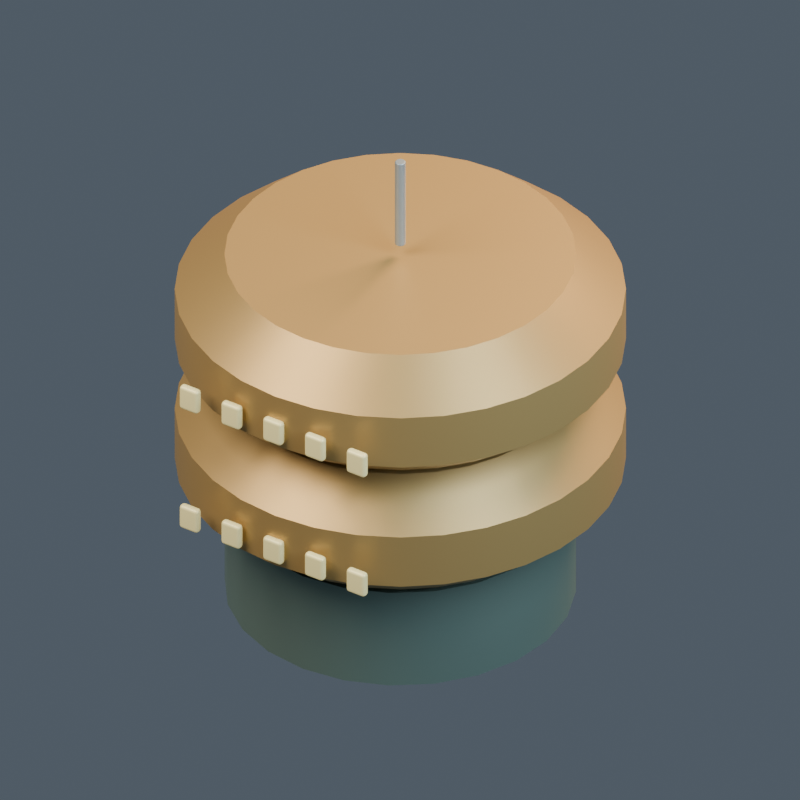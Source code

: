 # Source: model.blend  (saved by Blender 4.5.92; exported with 4.5.12 LTS)
import bpy
from mathutils import Matrix  # noqa: F401  (used for matrix-valued properties, if any)

bpy.ops.wm.read_factory_settings(use_empty=True)
scene = bpy.context.scene
scene.name = '000 | Living Quarters'

# ---- collections
col_pb00___living_quarters = bpy.data.collections.new('PB00 | Living Quarters'); scene.collection.children.link(col_pb00___living_quarters)

# ---- materials (node trees are filled in below, after node groups)
mat_terran___body = bpy.data.materials.new('terran | body')
mat_terran___body.diffuse_color = (0.17, 0.24, 0.2, 1.0)
mat_terran___cap = bpy.data.materials.new('terran | cap')
mat_terran___cap.diffuse_color = (0.46, 0.29, 0.1, 1.0)
mat_terran___light = bpy.data.materials.new('terran | light')
mat_terran___light.diffuse_color = (0.82, 0.7, 0.31, 1.0)
mat_terran___trim = bpy.data.materials.new('terran | trim')
mat_terran___trim.diffuse_color = (0.3, 0.35, 0.37, 1.0)

# ---- material node trees
mat_terran___body.use_nodes = True; mat_terran___body.node_tree.nodes.clear()
_N = mat_terran___body.node_tree.nodes; _L = mat_terran___body.node_tree.links
n0 = _N.new('ShaderNodeBsdfPrincipled'); n0.name = 'Principled BSDF'; n0.location = (-200, 100)
n0.inputs[0].default_value = (0.17, 0.24, 0.2, 1.0)
n0.inputs[1].default_value = 0.45
n0.inputs[2].default_value = 0.43
n0.inputs[27].default_value = (0.17, 0.24, 0.2, 1.0)
n1 = _N.new('ShaderNodeOutputMaterial'); n1.name = 'Material Output'; n1.location = (200, 100)
_L.new(n0.outputs[0], n1.inputs[0])
n1.is_active_output = True
mat_terran___cap.use_nodes = True; mat_terran___cap.node_tree.nodes.clear()
_N = mat_terran___cap.node_tree.nodes; _L = mat_terran___cap.node_tree.links
n0 = _N.new('ShaderNodeBsdfPrincipled'); n0.name = 'Principled BSDF'; n0.location = (-200, 100)
n0.inputs[0].default_value = (0.46, 0.29, 0.1, 1.0)
n0.inputs[1].default_value = 0.45
n0.inputs[2].default_value = 0.43
n0.inputs[27].default_value = (0.46, 0.29, 0.1, 1.0)
n1 = _N.new('ShaderNodeOutputMaterial'); n1.name = 'Material Output'; n1.location = (200, 100)
_L.new(n0.outputs[0], n1.inputs[0])
n1.is_active_output = True
mat_terran___light.use_nodes = True; mat_terran___light.node_tree.nodes.clear()
_N = mat_terran___light.node_tree.nodes; _L = mat_terran___light.node_tree.links
n0 = _N.new('ShaderNodeBsdfPrincipled'); n0.name = 'Principled BSDF'; n0.location = (-200, 100)
n0.inputs[0].default_value = (0.82, 0.7, 0.31, 1.0)
n0.inputs[1].default_value = 0.1
n0.inputs[2].default_value = 0.43
n0.inputs[27].default_value = (0.82, 0.7, 0.31, 1.0)
n0.inputs[28].default_value = 0.25
n1 = _N.new('ShaderNodeOutputMaterial'); n1.name = 'Material Output'; n1.location = (200, 100)
_L.new(n0.outputs[0], n1.inputs[0])
n1.is_active_output = True
mat_terran___trim.use_nodes = True; mat_terran___trim.node_tree.nodes.clear()
_N = mat_terran___trim.node_tree.nodes; _L = mat_terran___trim.node_tree.links
n0 = _N.new('ShaderNodeBsdfPrincipled'); n0.name = 'Principled BSDF'; n0.location = (-200, 100)
n0.inputs[0].default_value = (0.3, 0.35, 0.37, 1.0)
n0.inputs[1].default_value = 0.45
n0.inputs[2].default_value = 0.43
n0.inputs[27].default_value = (0.3, 0.35, 0.37, 1.0)
n1 = _N.new('ShaderNodeOutputMaterial'); n1.name = 'Material Output'; n1.location = (200, 100)
_L.new(n0.outputs[0], n1.inputs[0])
n1.is_active_output = True

# ---- world
world_openfa_ambient = bpy.data.worlds.new('OpenFA ambient'); scene.world = world_openfa_ambient
world_openfa_ambient.use_nodes = True; world_openfa_ambient.node_tree.nodes.clear()
_N = world_openfa_ambient.node_tree.nodes; _L = world_openfa_ambient.node_tree.links
n0 = _N.new('ShaderNodeBackground'); n0.name = 'Background'; n0.location = (-200, 100)
n0.inputs[0].default_value = (0.19, 0.24, 0.3, 1.0)
n0.inputs[1].default_value = 0.45
n1 = _N.new('ShaderNodeOutputWorld'); n1.name = 'World Output'; n1.location = (200, 100)
_L.new(n0.outputs[0], n1.inputs[0])
n1.is_active_output = True

# ---- cameras
cam_camera = bpy.data.cameras.new('Camera')
cam_camera.type = 'ORTHO'
cam_camera.clip_end = 100.0
cam_camera.ortho_scale = 3.19

# ---- lights
light_area = bpy.data.lights.new('Area', 'AREA')
light_area.color = (1.0, 0.91, 0.78)
light_area.energy = 1100.0
light_area.size = 5.0
light_area.size_y = 1.0
light_area_001 = bpy.data.lights.new('Area.001', 'AREA')
light_area_001.color = (0.65, 0.83, 1.0)
light_area_001.energy = 650.0
light_area_001.size = 4.0
light_area_001.size_y = 1.0
light_area_002 = bpy.data.lights.new('Area.002', 'AREA')
light_area_002.color = (1.0, 0.66, 0.35)
light_area_002.energy = 900.0
light_area_002.size = 3.0
light_area_002.size_y = 1.0

# ---- meshes
me_foundation_drum_mesh = bpy.data.meshes.new('Foundation drum mesh')
me_foundation_drum_mesh.from_pydata([(0.702, 0.0, 0.0), (0.6781, 0.1817, 0.0), (0.6079, 0.351, 0.0), (0.4964, 0.4964, 0.0), (0.351, 0.6079, 0.0), (0.1817, 0.6781, 0.0), (4.299e-17, 0.702, 0.0), (-0.1817, 0.6781, 0.0), (-0.351, 0.6079, 0.0), (-0.4964, 0.4964, 0.0), (-0.6079, 0.351, 0.0), (-0.6781, 0.1817, 0.0), (-0.702, 8.597e-17, 0.0), (-0.6781, -0.1817, 0.0), (-0.6079, -0.351, 0.0), (-0.4964, -0.4964, 0.0), (-0.351, -0.6079, 0.0), (-0.1817, -0.6781, 0.0), (-1.29e-16, -0.702, 0.0), (0.1817, -0.6781, 0.0), (0.351, -0.6079, 0.0), (0.4964, -0.4964, 0.0), (0.6079, -0.351, 0.0), (0.6781, -0.1817, 0.0), (0.702, 0.0, 0.45), (0.6781, 0.1817, 0.45), (0.6079, 0.351, 0.45), (0.4964, 0.4964, 0.45), (0.351, 0.6079, 0.45), (0.1817, 0.6781, 0.45), (4.299e-17, 0.702, 0.45), (-0.1817, 0.6781, 0.45), (-0.351, 0.6079, 0.45), (-0.4964, 0.4964, 0.45), (-0.6079, 0.351, 0.45), (-0.6781, 0.1817, 0.45), (-0.702, 8.597e-17, 0.45), (-0.6781, -0.1817, 0.45), (-0.6079, -0.351, 0.45), (-0.4964, -0.4964, 0.45), (-0.351, -0.6079, 0.45), (-0.1817, -0.6781, 0.45), (-1.29e-16, -0.702, 0.45), (0.1817, -0.6781, 0.45), (0.351, -0.6079, 0.45), (0.4964, -0.4964, 0.45), (0.6079, -0.351, 0.45), (0.6781, -0.1817, 0.45)], [], [(23, 22, 21, 20, 19, 18, 17, 16, 15, 14, 13, 12, 11, 10, 9, 8, 7, 6, 5, 4, 3, 2, 1, 0), (0, 1, 25, 24), (1, 2, 26, 25), (2, 3, 27, 26), (3, 4, 28, 27), (4, 5, 29, 28), (5, 6, 30, 29), (6, 7, 31, 30), (7, 8, 32, 31), (8, 9, 33, 32), (9, 10, 34, 33), (10, 11, 35, 34), (11, 12, 36, 35), (12, 13, 37, 36), (13, 14, 38, 37), (14, 15, 39, 38), (15, 16, 40, 39), (16, 17, 41, 40), (17, 18, 42, 41), (18, 19, 43, 42), (19, 20, 44, 43), (20, 21, 45, 44), (21, 22, 46, 45), (22, 23, 47, 46), (23, 0, 24, 47), (24, 25, 26, 27, 28, 29, 30, 31, 32, 33, 34, 35, 36, 37, 38, 39, 40, 41, 42, 43, 44, 45, 46, 47)])
me_foundation_drum_mesh.polygons.foreach_set('use_smooth', [0, 1, 1, 1, 1, 1, 1, 1, 1, 1, 1, 1, 1, 1, 1, 1, 1, 1, 1, 1, 1, 1, 1, 1, 1, 0])
me_foundation_drum_mesh.materials.append(mat_terran___body)
me_foundation_drum_mesh.update()
me_stacked_residential_saucer_mesh = bpy.data.meshes.new('Stacked residential saucer mesh')
me_stacked_residential_saucer_mesh.from_pydata([(0.747, 0.0, 0.5), (0.7326, 0.1457, 0.5), (0.6901, 0.2859, 0.5), (0.6211, 0.415, 0.5), (0.5282, 0.5282, 0.5), (0.415, 0.6211, 0.5), (0.2859, 0.6901, 0.5), (0.1457, 0.7326, 0.5), (4.574e-17, 0.747, 0.5), (-0.1457, 0.7326, 0.5), (-0.2859, 0.6901, 0.5), (-0.415, 0.6211, 0.5), (-0.5282, 0.5282, 0.5), (-0.6211, 0.415, 0.5), (-0.6901, 0.2859, 0.5), (-0.7326, 0.1457, 0.5), (-0.747, 9.148e-17, 0.5), (-0.7326, -0.1457, 0.5), (-0.6901, -0.2859, 0.5), (-0.6211, -0.415, 0.5), (-0.5282, -0.5282, 0.5), (-0.415, -0.6211, 0.5), (-0.2859, -0.6901, 0.5), (-0.1457, -0.7326, 0.5), (-1.372e-16, -0.747, 0.5), (0.1457, -0.7326, 0.5), (0.2859, -0.6901, 0.5), (0.415, -0.6211, 0.5), (0.5282, -0.5282, 0.5), (0.6211, -0.415, 0.5), (0.6901, -0.2859, 0.5), (0.7326, -0.1457, 0.5), (0.9, 0.0, 0.62), (0.8827, 0.1756, 0.62), (0.8315, 0.3444, 0.62), (0.7483, 0.5, 0.62), (0.6364, 0.6364, 0.62), (0.5, 0.7483, 0.62), (0.3444, 0.8315, 0.62), (0.1756, 0.8827, 0.62), (5.511e-17, 0.9, 0.62), (-0.1756, 0.8827, 0.62), (-0.3444, 0.8315, 0.62), (-0.5, 0.7483, 0.62), (-0.6364, 0.6364, 0.62), (-0.7483, 0.5, 0.62), (-0.8315, 0.3444, 0.62), (-0.8827, 0.1756, 0.62), (-0.9, 1.102e-16, 0.62), (-0.8827, -0.1756, 0.62), (-0.8315, -0.3444, 0.62), (-0.7483, -0.5, 0.62), (-0.6364, -0.6364, 0.62), (-0.5, -0.7483, 0.62), (-0.3444, -0.8315, 0.62), (-0.1756, -0.8827, 0.62), (-1.653e-16, -0.9, 0.62), (0.1756, -0.8827, 0.62), (0.3444, -0.8315, 0.62), (0.5, -0.7483, 0.62), (0.6364, -0.6364, 0.62), (0.7483, -0.5, 0.62), (0.8315, -0.3444, 0.62), (0.8827, -0.1756, 0.62), (0.9, 0.0, 0.86), (0.8827, 0.1756, 0.86), (0.8315, 0.3444, 0.86), (0.7483, 0.5, 0.86), (0.6364, 0.6364, 0.86), (0.5, 0.7483, 0.86), (0.3444, 0.8315, 0.86), (0.1756, 0.8827, 0.86), (5.511e-17, 0.9, 0.86), (-0.1756, 0.8827, 0.86), (-0.3444, 0.8315, 0.86), (-0.5, 0.7483, 0.86), (-0.6364, 0.6364, 0.86), (-0.7483, 0.5, 0.86), (-0.8315, 0.3444, 0.86), (-0.8827, 0.1756, 0.86), (-0.9, 1.102e-16, 0.86), (-0.8827, -0.1756, 0.86), (-0.8315, -0.3444, 0.86), (-0.7483, -0.5, 0.86), (-0.6364, -0.6364, 0.86), (-0.5, -0.7483, 0.86), (-0.3444, -0.8315, 0.86), (-0.1756, -0.8827, 0.86), (-1.653e-16, -0.9, 0.86), (0.1756, -0.8827, 0.86), (0.3444, -0.8315, 0.86), (0.5, -0.7483, 0.86), (0.6364, -0.6364, 0.86), (0.7483, -0.5, 0.86), (0.8315, -0.3444, 0.86), (0.8827, -0.1756, 0.86), (0.702, 0.0, 1.03), (0.6885, 0.137, 1.03), (0.6486, 0.2686, 1.03), (0.5837, 0.39, 1.03), (0.4964, 0.4964, 1.03), (0.39, 0.5837, 1.03), (0.2686, 0.6486, 1.03), (0.137, 0.6885, 1.03), (4.299e-17, 0.702, 1.03), (-0.137, 0.6885, 1.03), (-0.2686, 0.6486, 1.03), (-0.39, 0.5837, 1.03), (-0.4964, 0.4964, 1.03), (-0.5837, 0.39, 1.03), (-0.6486, 0.2686, 1.03), (-0.6885, 0.137, 1.03), (-0.702, 8.597e-17, 1.03), (-0.6885, -0.137, 1.03), (-0.6486, -0.2686, 1.03), (-0.5837, -0.39, 1.03), (-0.4964, -0.4964, 1.03), (-0.39, -0.5837, 1.03), (-0.2686, -0.6486, 1.03), (-0.137, -0.6885, 1.03), (-1.29e-16, -0.702, 1.03), (0.137, -0.6885, 1.03), (0.2686, -0.6486, 1.03), (0.39, -0.5837, 1.03), (0.4964, -0.4964, 1.03), (0.5837, -0.39, 1.03), (0.6486, -0.2686, 1.03), (0.6885, -0.137, 1.03)], [], [(31, 30, 29, 28, 27, 26, 25, 24, 23, 22, 21, 20, 19, 18, 17, 16, 15, 14, 13, 12, 11, 10, 9, 8, 7, 6, 5, 4, 3, 2, 1, 0), (0, 1, 33, 32), (1, 2, 34, 33), (2, 3, 35, 34), (3, 4, 36, 35), (4, 5, 37, 36), (5, 6, 38, 37), (6, 7, 39, 38), (7, 8, 40, 39), (8, 9, 41, 40), (9, 10, 42, 41), (10, 11, 43, 42), (11, 12, 44, 43), (12, 13, 45, 44), (13, 14, 46, 45), (14, 15, 47, 46), (15, 16, 48, 47), (16, 17, 49, 48), (17, 18, 50, 49), (18, 19, 51, 50), (19, 20, 52, 51), (20, 21, 53, 52), (21, 22, 54, 53), (22, 23, 55, 54), (23, 24, 56, 55), (24, 25, 57, 56), (25, 26, 58, 57), (26, 27, 59, 58), (27, 28, 60, 59), (28, 29, 61, 60), (29, 30, 62, 61), (30, 31, 63, 62), (31, 0, 32, 63), (32, 33, 65, 64), (33, 34, 66, 65), (34, 35, 67, 66), (35, 36, 68, 67), (36, 37, 69, 68), (37, 38, 70, 69), (38, 39, 71, 70), (39, 40, 72, 71), (40, 41, 73, 72), (41, 42, 74, 73), (42, 43, 75, 74), (43, 44, 76, 75), (44, 45, 77, 76), (45, 46, 78, 77), (46, 47, 79, 78), (47, 48, 80, 79), (48, 49, 81, 80), (49, 50, 82, 81), (50, 51, 83, 82), (51, 52, 84, 83), (52, 53, 85, 84), (53, 54, 86, 85), (54, 55, 87, 86), (55, 56, 88, 87), (56, 57, 89, 88), (57, 58, 90, 89), (58, 59, 91, 90), (59, 60, 92, 91), (60, 61, 93, 92), (61, 62, 94, 93), (62, 63, 95, 94), (63, 32, 64, 95), (64, 65, 97, 96), (65, 66, 98, 97), (66, 67, 99, 98), (67, 68, 100, 99), (68, 69, 101, 100), (69, 70, 102, 101), (70, 71, 103, 102), (71, 72, 104, 103), (72, 73, 105, 104), (73, 74, 106, 105), (74, 75, 107, 106), (75, 76, 108, 107), (76, 77, 109, 108), (77, 78, 110, 109), (78, 79, 111, 110), (79, 80, 112, 111), (80, 81, 113, 112), (81, 82, 114, 113), (82, 83, 115, 114), (83, 84, 116, 115), (84, 85, 117, 116), (85, 86, 118, 117), (86, 87, 119, 118), (87, 88, 120, 119), (88, 89, 121, 120), (89, 90, 122, 121), (90, 91, 123, 122), (91, 92, 124, 123), (92, 93, 125, 124), (93, 94, 126, 125), (94, 95, 127, 126), (95, 64, 96, 127), (96, 97, 98, 99, 100, 101, 102, 103, 104, 105, 106, 107, 108, 109, 110, 111, 112, 113, 114, 115, 116, 117, 118, 119, 120, 121, 122, 123, 124, 125, 126, 127)])
me_stacked_residential_saucer_mesh.polygons.foreach_set('use_smooth', [0, 1, 1, 1, 1, 1, 1, 1, 1, 1, 1, 1, 1, 1, 1, 1, 1, 1, 1, 1, 1, 1, 1, 1, 1, 1, 1, 1, 1, 1, 1, 1, 1, 1, 1, 1, 1, 1, 1, 1, 1, 1, 1, 1, 1, 1, 1, 1, 1, 1, 1, 1, 1, 1, 1, 1, 1, 1, 1, 1, 1, 1, 1, 1, 1, 1, 1, 1, 1, 1, 1, 1, 1, 1, 1, 1, 1, 1, 1, 1, 1, 1, 1, 1, 1, 1, 1, 1, 1, 1, 1, 1, 1, 1, 1, 1, 1, 0])
me_stacked_residential_saucer_mesh.materials.append(mat_terran___cap)
me_stacked_residential_saucer_mesh.update()
me_cube = bpy.data.meshes.new('Cube')
me_cube.from_pydata([(-0.045, -0.0175, -0.055), (-0.045, -0.0175, 0.055), (-0.045, 0.0175, -0.055), (-0.045, 0.0175, 0.055), (0.045, -0.0175, -0.055), (0.045, -0.0175, 0.055), (0.045, 0.0175, -0.055), (0.045, 0.0175, 0.055)], [], [(0, 1, 3, 2), (2, 3, 7, 6), (6, 7, 5, 4), (4, 5, 1, 0), (2, 6, 4, 0), (7, 3, 1, 5)])
_uv = me_cube.uv_layers.new(name='UVMap')
_uv.uv.foreach_set('vector', [0.375, 0.0, 0.625, 0.0, 0.625, 0.25, 0.375, 0.25, 0.375, 0.25, 0.625, 0.25, 0.625, 0.5, 0.375, 0.5, 0.375, 0.5, 0.625, 0.5, 0.625, 0.75, 0.375, 0.75, 0.375, 0.75, 0.625, 0.75, 0.625, 1.0, 0.375, 1.0, 0.125, 0.5, 0.375, 0.5, 0.375, 0.75, 0.125, 0.75, 0.625, 0.5, 0.875, 0.5, 0.875, 0.75, 0.625, 0.75])
me_cube.materials.append(mat_terran___light)
me_cube.update()
me_cube_001 = bpy.data.meshes.new('Cube.001')
me_cube_001.from_pydata([(-0.045, -0.0175, -0.055), (-0.045, -0.0175, 0.055), (-0.045, 0.0175, -0.055), (-0.045, 0.0175, 0.055), (0.045, -0.0175, -0.055), (0.045, -0.0175, 0.055), (0.045, 0.0175, -0.055), (0.045, 0.0175, 0.055)], [], [(0, 1, 3, 2), (2, 3, 7, 6), (6, 7, 5, 4), (4, 5, 1, 0), (2, 6, 4, 0), (7, 3, 1, 5)])
_uv = me_cube_001.uv_layers.new(name='UVMap')
_uv.uv.foreach_set('vector', [0.375, 0.0, 0.625, 0.0, 0.625, 0.25, 0.375, 0.25, 0.375, 0.25, 0.625, 0.25, 0.625, 0.5, 0.375, 0.5, 0.375, 0.5, 0.625, 0.5, 0.625, 0.75, 0.375, 0.75, 0.375, 0.75, 0.625, 0.75, 0.625, 1.0, 0.375, 1.0, 0.125, 0.5, 0.375, 0.5, 0.375, 0.75, 0.125, 0.75, 0.625, 0.5, 0.875, 0.5, 0.875, 0.75, 0.625, 0.75])
me_cube_001.materials.append(mat_terran___light)
me_cube_001.update()
me_cube_002 = bpy.data.meshes.new('Cube.002')
me_cube_002.from_pydata([(-0.045, -0.0175, -0.055), (-0.045, -0.0175, 0.055), (-0.045, 0.0175, -0.055), (-0.045, 0.0175, 0.055), (0.045, -0.0175, -0.055), (0.045, -0.0175, 0.055), (0.045, 0.0175, -0.055), (0.045, 0.0175, 0.055)], [], [(0, 1, 3, 2), (2, 3, 7, 6), (6, 7, 5, 4), (4, 5, 1, 0), (2, 6, 4, 0), (7, 3, 1, 5)])
_uv = me_cube_002.uv_layers.new(name='UVMap')
_uv.uv.foreach_set('vector', [0.375, 0.0, 0.625, 0.0, 0.625, 0.25, 0.375, 0.25, 0.375, 0.25, 0.625, 0.25, 0.625, 0.5, 0.375, 0.5, 0.375, 0.5, 0.625, 0.5, 0.625, 0.75, 0.375, 0.75, 0.375, 0.75, 0.625, 0.75, 0.625, 1.0, 0.375, 1.0, 0.125, 0.5, 0.375, 0.5, 0.375, 0.75, 0.125, 0.75, 0.625, 0.5, 0.875, 0.5, 0.875, 0.75, 0.625, 0.75])
me_cube_002.materials.append(mat_terran___light)
me_cube_002.update()
me_cube_003 = bpy.data.meshes.new('Cube.003')
me_cube_003.from_pydata([(-0.045, -0.0175, -0.055), (-0.045, -0.0175, 0.055), (-0.045, 0.0175, -0.055), (-0.045, 0.0175, 0.055), (0.045, -0.0175, -0.055), (0.045, -0.0175, 0.055), (0.045, 0.0175, -0.055), (0.045, 0.0175, 0.055)], [], [(0, 1, 3, 2), (2, 3, 7, 6), (6, 7, 5, 4), (4, 5, 1, 0), (2, 6, 4, 0), (7, 3, 1, 5)])
_uv = me_cube_003.uv_layers.new(name='UVMap')
_uv.uv.foreach_set('vector', [0.375, 0.0, 0.625, 0.0, 0.625, 0.25, 0.375, 0.25, 0.375, 0.25, 0.625, 0.25, 0.625, 0.5, 0.375, 0.5, 0.375, 0.5, 0.625, 0.5, 0.625, 0.75, 0.375, 0.75, 0.375, 0.75, 0.625, 0.75, 0.625, 1.0, 0.375, 1.0, 0.125, 0.5, 0.375, 0.5, 0.375, 0.75, 0.125, 0.75, 0.625, 0.5, 0.875, 0.5, 0.875, 0.75, 0.625, 0.75])
me_cube_003.materials.append(mat_terran___light)
me_cube_003.update()
me_cube_004 = bpy.data.meshes.new('Cube.004')
me_cube_004.from_pydata([(-0.045, -0.0175, -0.055), (-0.045, -0.0175, 0.055), (-0.045, 0.0175, -0.055), (-0.045, 0.0175, 0.055), (0.045, -0.0175, -0.055), (0.045, -0.0175, 0.055), (0.045, 0.0175, -0.055), (0.045, 0.0175, 0.055)], [], [(0, 1, 3, 2), (2, 3, 7, 6), (6, 7, 5, 4), (4, 5, 1, 0), (2, 6, 4, 0), (7, 3, 1, 5)])
_uv = me_cube_004.uv_layers.new(name='UVMap')
_uv.uv.foreach_set('vector', [0.375, 0.0, 0.625, 0.0, 0.625, 0.25, 0.375, 0.25, 0.375, 0.25, 0.625, 0.25, 0.625, 0.5, 0.375, 0.5, 0.375, 0.5, 0.625, 0.5, 0.625, 0.75, 0.375, 0.75, 0.375, 0.75, 0.625, 0.75, 0.625, 1.0, 0.375, 1.0, 0.125, 0.5, 0.375, 0.5, 0.375, 0.75, 0.125, 0.75, 0.625, 0.5, 0.875, 0.5, 0.875, 0.75, 0.625, 0.75])
me_cube_004.materials.append(mat_terran___light)
me_cube_004.update()
me_stacked_residential_saucer_mesh_001 = bpy.data.meshes.new('Stacked residential saucer mesh.001')
me_stacked_residential_saucer_mesh_001.from_pydata([(0.747, 0.0, 1.08), (0.7326, 0.1457, 1.08), (0.6901, 0.2859, 1.08), (0.6211, 0.415, 1.08), (0.5282, 0.5282, 1.08), (0.415, 0.6211, 1.08), (0.2859, 0.6901, 1.08), (0.1457, 0.7326, 1.08), (4.574e-17, 0.747, 1.08), (-0.1457, 0.7326, 1.08), (-0.2859, 0.6901, 1.08), (-0.415, 0.6211, 1.08), (-0.5282, 0.5282, 1.08), (-0.6211, 0.415, 1.08), (-0.6901, 0.2859, 1.08), (-0.7326, 0.1457, 1.08), (-0.747, 9.148e-17, 1.08), (-0.7326, -0.1457, 1.08), (-0.6901, -0.2859, 1.08), (-0.6211, -0.415, 1.08), (-0.5282, -0.5282, 1.08), (-0.415, -0.6211, 1.08), (-0.2859, -0.6901, 1.08), (-0.1457, -0.7326, 1.08), (-1.372e-16, -0.747, 1.08), (0.1457, -0.7326, 1.08), (0.2859, -0.6901, 1.08), (0.415, -0.6211, 1.08), (0.5282, -0.5282, 1.08), (0.6211, -0.415, 1.08), (0.6901, -0.2859, 1.08), (0.7326, -0.1457, 1.08), (0.9, 0.0, 1.2), (0.8827, 0.1756, 1.2), (0.8315, 0.3444, 1.2), (0.7483, 0.5, 1.2), (0.6364, 0.6364, 1.2), (0.5, 0.7483, 1.2), (0.3444, 0.8315, 1.2), (0.1756, 0.8827, 1.2), (5.511e-17, 0.9, 1.2), (-0.1756, 0.8827, 1.2), (-0.3444, 0.8315, 1.2), (-0.5, 0.7483, 1.2), (-0.6364, 0.6364, 1.2), (-0.7483, 0.5, 1.2), (-0.8315, 0.3444, 1.2), (-0.8827, 0.1756, 1.2), (-0.9, 1.102e-16, 1.2), (-0.8827, -0.1756, 1.2), (-0.8315, -0.3444, 1.2), (-0.7483, -0.5, 1.2), (-0.6364, -0.6364, 1.2), (-0.5, -0.7483, 1.2), (-0.3444, -0.8315, 1.2), (-0.1756, -0.8827, 1.2), (-1.653e-16, -0.9, 1.2), (0.1756, -0.8827, 1.2), (0.3444, -0.8315, 1.2), (0.5, -0.7483, 1.2), (0.6364, -0.6364, 1.2), (0.7483, -0.5, 1.2), (0.8315, -0.3444, 1.2), (0.8827, -0.1756, 1.2), (0.9, 0.0, 1.44), (0.8827, 0.1756, 1.44), (0.8315, 0.3444, 1.44), (0.7483, 0.5, 1.44), (0.6364, 0.6364, 1.44), (0.5, 0.7483, 1.44), (0.3444, 0.8315, 1.44), (0.1756, 0.8827, 1.44), (5.511e-17, 0.9, 1.44), (-0.1756, 0.8827, 1.44), (-0.3444, 0.8315, 1.44), (-0.5, 0.7483, 1.44), (-0.6364, 0.6364, 1.44), (-0.7483, 0.5, 1.44), (-0.8315, 0.3444, 1.44), (-0.8827, 0.1756, 1.44), (-0.9, 1.102e-16, 1.44), (-0.8827, -0.1756, 1.44), (-0.8315, -0.3444, 1.44), (-0.7483, -0.5, 1.44), (-0.6364, -0.6364, 1.44), (-0.5, -0.7483, 1.44), (-0.3444, -0.8315, 1.44), (-0.1756, -0.8827, 1.44), (-1.653e-16, -0.9, 1.44), (0.1756, -0.8827, 1.44), (0.3444, -0.8315, 1.44), (0.5, -0.7483, 1.44), (0.6364, -0.6364, 1.44), (0.7483, -0.5, 1.44), (0.8315, -0.3444, 1.44), (0.8827, -0.1756, 1.44), (0.702, 0.0, 1.61), (0.6885, 0.137, 1.61), (0.6486, 0.2686, 1.61), (0.5837, 0.39, 1.61), (0.4964, 0.4964, 1.61), (0.39, 0.5837, 1.61), (0.2686, 0.6486, 1.61), (0.137, 0.6885, 1.61), (4.299e-17, 0.702, 1.61), (-0.137, 0.6885, 1.61), (-0.2686, 0.6486, 1.61), (-0.39, 0.5837, 1.61), (-0.4964, 0.4964, 1.61), (-0.5837, 0.39, 1.61), (-0.6486, 0.2686, 1.61), (-0.6885, 0.137, 1.61), (-0.702, 8.597e-17, 1.61), (-0.6885, -0.137, 1.61), (-0.6486, -0.2686, 1.61), (-0.5837, -0.39, 1.61), (-0.4964, -0.4964, 1.61), (-0.39, -0.5837, 1.61), (-0.2686, -0.6486, 1.61), (-0.137, -0.6885, 1.61), (-1.29e-16, -0.702, 1.61), (0.137, -0.6885, 1.61), (0.2686, -0.6486, 1.61), (0.39, -0.5837, 1.61), (0.4964, -0.4964, 1.61), (0.5837, -0.39, 1.61), (0.6486, -0.2686, 1.61), (0.6885, -0.137, 1.61)], [], [(31, 30, 29, 28, 27, 26, 25, 24, 23, 22, 21, 20, 19, 18, 17, 16, 15, 14, 13, 12, 11, 10, 9, 8, 7, 6, 5, 4, 3, 2, 1, 0), (0, 1, 33, 32), (1, 2, 34, 33), (2, 3, 35, 34), (3, 4, 36, 35), (4, 5, 37, 36), (5, 6, 38, 37), (6, 7, 39, 38), (7, 8, 40, 39), (8, 9, 41, 40), (9, 10, 42, 41), (10, 11, 43, 42), (11, 12, 44, 43), (12, 13, 45, 44), (13, 14, 46, 45), (14, 15, 47, 46), (15, 16, 48, 47), (16, 17, 49, 48), (17, 18, 50, 49), (18, 19, 51, 50), (19, 20, 52, 51), (20, 21, 53, 52), (21, 22, 54, 53), (22, 23, 55, 54), (23, 24, 56, 55), (24, 25, 57, 56), (25, 26, 58, 57), (26, 27, 59, 58), (27, 28, 60, 59), (28, 29, 61, 60), (29, 30, 62, 61), (30, 31, 63, 62), (31, 0, 32, 63), (32, 33, 65, 64), (33, 34, 66, 65), (34, 35, 67, 66), (35, 36, 68, 67), (36, 37, 69, 68), (37, 38, 70, 69), (38, 39, 71, 70), (39, 40, 72, 71), (40, 41, 73, 72), (41, 42, 74, 73), (42, 43, 75, 74), (43, 44, 76, 75), (44, 45, 77, 76), (45, 46, 78, 77), (46, 47, 79, 78), (47, 48, 80, 79), (48, 49, 81, 80), (49, 50, 82, 81), (50, 51, 83, 82), (51, 52, 84, 83), (52, 53, 85, 84), (53, 54, 86, 85), (54, 55, 87, 86), (55, 56, 88, 87), (56, 57, 89, 88), (57, 58, 90, 89), (58, 59, 91, 90), (59, 60, 92, 91), (60, 61, 93, 92), (61, 62, 94, 93), (62, 63, 95, 94), (63, 32, 64, 95), (64, 65, 97, 96), (65, 66, 98, 97), (66, 67, 99, 98), (67, 68, 100, 99), (68, 69, 101, 100), (69, 70, 102, 101), (70, 71, 103, 102), (71, 72, 104, 103), (72, 73, 105, 104), (73, 74, 106, 105), (74, 75, 107, 106), (75, 76, 108, 107), (76, 77, 109, 108), (77, 78, 110, 109), (78, 79, 111, 110), (79, 80, 112, 111), (80, 81, 113, 112), (81, 82, 114, 113), (82, 83, 115, 114), (83, 84, 116, 115), (84, 85, 117, 116), (85, 86, 118, 117), (86, 87, 119, 118), (87, 88, 120, 119), (88, 89, 121, 120), (89, 90, 122, 121), (90, 91, 123, 122), (91, 92, 124, 123), (92, 93, 125, 124), (93, 94, 126, 125), (94, 95, 127, 126), (95, 64, 96, 127), (96, 97, 98, 99, 100, 101, 102, 103, 104, 105, 106, 107, 108, 109, 110, 111, 112, 113, 114, 115, 116, 117, 118, 119, 120, 121, 122, 123, 124, 125, 126, 127)])
me_stacked_residential_saucer_mesh_001.polygons.foreach_set('use_smooth', [0, 1, 1, 1, 1, 1, 1, 1, 1, 1, 1, 1, 1, 1, 1, 1, 1, 1, 1, 1, 1, 1, 1, 1, 1, 1, 1, 1, 1, 1, 1, 1, 1, 1, 1, 1, 1, 1, 1, 1, 1, 1, 1, 1, 1, 1, 1, 1, 1, 1, 1, 1, 1, 1, 1, 1, 1, 1, 1, 1, 1, 1, 1, 1, 1, 1, 1, 1, 1, 1, 1, 1, 1, 1, 1, 1, 1, 1, 1, 1, 1, 1, 1, 1, 1, 1, 1, 1, 1, 1, 1, 1, 1, 1, 1, 1, 1, 0])
me_stacked_residential_saucer_mesh_001.materials.append(mat_terran___cap)
me_stacked_residential_saucer_mesh_001.update()
me_cube_005 = bpy.data.meshes.new('Cube.005')
me_cube_005.from_pydata([(-0.045, -0.0175, -0.055), (-0.045, -0.0175, 0.055), (-0.045, 0.0175, -0.055), (-0.045, 0.0175, 0.055), (0.045, -0.0175, -0.055), (0.045, -0.0175, 0.055), (0.045, 0.0175, -0.055), (0.045, 0.0175, 0.055)], [], [(0, 1, 3, 2), (2, 3, 7, 6), (6, 7, 5, 4), (4, 5, 1, 0), (2, 6, 4, 0), (7, 3, 1, 5)])
_uv = me_cube_005.uv_layers.new(name='UVMap')
_uv.uv.foreach_set('vector', [0.375, 0.0, 0.625, 0.0, 0.625, 0.25, 0.375, 0.25, 0.375, 0.25, 0.625, 0.25, 0.625, 0.5, 0.375, 0.5, 0.375, 0.5, 0.625, 0.5, 0.625, 0.75, 0.375, 0.75, 0.375, 0.75, 0.625, 0.75, 0.625, 1.0, 0.375, 1.0, 0.125, 0.5, 0.375, 0.5, 0.375, 0.75, 0.125, 0.75, 0.625, 0.5, 0.875, 0.5, 0.875, 0.75, 0.625, 0.75])
me_cube_005.materials.append(mat_terran___light)
me_cube_005.update()
me_cube_006 = bpy.data.meshes.new('Cube.006')
me_cube_006.from_pydata([(-0.045, -0.0175, -0.055), (-0.045, -0.0175, 0.055), (-0.045, 0.0175, -0.055), (-0.045, 0.0175, 0.055), (0.045, -0.0175, -0.055), (0.045, -0.0175, 0.055), (0.045, 0.0175, -0.055), (0.045, 0.0175, 0.055)], [], [(0, 1, 3, 2), (2, 3, 7, 6), (6, 7, 5, 4), (4, 5, 1, 0), (2, 6, 4, 0), (7, 3, 1, 5)])
_uv = me_cube_006.uv_layers.new(name='UVMap')
_uv.uv.foreach_set('vector', [0.375, 0.0, 0.625, 0.0, 0.625, 0.25, 0.375, 0.25, 0.375, 0.25, 0.625, 0.25, 0.625, 0.5, 0.375, 0.5, 0.375, 0.5, 0.625, 0.5, 0.625, 0.75, 0.375, 0.75, 0.375, 0.75, 0.625, 0.75, 0.625, 1.0, 0.375, 1.0, 0.125, 0.5, 0.375, 0.5, 0.375, 0.75, 0.125, 0.75, 0.625, 0.5, 0.875, 0.5, 0.875, 0.75, 0.625, 0.75])
me_cube_006.materials.append(mat_terran___light)
me_cube_006.update()
me_cube_007 = bpy.data.meshes.new('Cube.007')
me_cube_007.from_pydata([(-0.045, -0.0175, -0.055), (-0.045, -0.0175, 0.055), (-0.045, 0.0175, -0.055), (-0.045, 0.0175, 0.055), (0.045, -0.0175, -0.055), (0.045, -0.0175, 0.055), (0.045, 0.0175, -0.055), (0.045, 0.0175, 0.055)], [], [(0, 1, 3, 2), (2, 3, 7, 6), (6, 7, 5, 4), (4, 5, 1, 0), (2, 6, 4, 0), (7, 3, 1, 5)])
_uv = me_cube_007.uv_layers.new(name='UVMap')
_uv.uv.foreach_set('vector', [0.375, 0.0, 0.625, 0.0, 0.625, 0.25, 0.375, 0.25, 0.375, 0.25, 0.625, 0.25, 0.625, 0.5, 0.375, 0.5, 0.375, 0.5, 0.625, 0.5, 0.625, 0.75, 0.375, 0.75, 0.375, 0.75, 0.625, 0.75, 0.625, 1.0, 0.375, 1.0, 0.125, 0.5, 0.375, 0.5, 0.375, 0.75, 0.125, 0.75, 0.625, 0.5, 0.875, 0.5, 0.875, 0.75, 0.625, 0.75])
me_cube_007.materials.append(mat_terran___light)
me_cube_007.update()
me_cube_008 = bpy.data.meshes.new('Cube.008')
me_cube_008.from_pydata([(-0.045, -0.0175, -0.055), (-0.045, -0.0175, 0.055), (-0.045, 0.0175, -0.055), (-0.045, 0.0175, 0.055), (0.045, -0.0175, -0.055), (0.045, -0.0175, 0.055), (0.045, 0.0175, -0.055), (0.045, 0.0175, 0.055)], [], [(0, 1, 3, 2), (2, 3, 7, 6), (6, 7, 5, 4), (4, 5, 1, 0), (2, 6, 4, 0), (7, 3, 1, 5)])
_uv = me_cube_008.uv_layers.new(name='UVMap')
_uv.uv.foreach_set('vector', [0.375, 0.0, 0.625, 0.0, 0.625, 0.25, 0.375, 0.25, 0.375, 0.25, 0.625, 0.25, 0.625, 0.5, 0.375, 0.5, 0.375, 0.5, 0.625, 0.5, 0.625, 0.75, 0.375, 0.75, 0.375, 0.75, 0.625, 0.75, 0.625, 1.0, 0.375, 1.0, 0.125, 0.5, 0.375, 0.5, 0.375, 0.75, 0.125, 0.75, 0.625, 0.5, 0.875, 0.5, 0.875, 0.75, 0.625, 0.75])
me_cube_008.materials.append(mat_terran___light)
me_cube_008.update()
me_cube_009 = bpy.data.meshes.new('Cube.009')
me_cube_009.from_pydata([(-0.045, -0.0175, -0.055), (-0.045, -0.0175, 0.055), (-0.045, 0.0175, -0.055), (-0.045, 0.0175, 0.055), (0.045, -0.0175, -0.055), (0.045, -0.0175, 0.055), (0.045, 0.0175, -0.055), (0.045, 0.0175, 0.055)], [], [(0, 1, 3, 2), (2, 3, 7, 6), (6, 7, 5, 4), (4, 5, 1, 0), (2, 6, 4, 0), (7, 3, 1, 5)])
_uv = me_cube_009.uv_layers.new(name='UVMap')
_uv.uv.foreach_set('vector', [0.375, 0.0, 0.625, 0.0, 0.625, 0.25, 0.375, 0.25, 0.375, 0.25, 0.625, 0.25, 0.625, 0.5, 0.375, 0.5, 0.375, 0.5, 0.625, 0.5, 0.625, 0.75, 0.375, 0.75, 0.375, 0.75, 0.625, 0.75, 0.625, 1.0, 0.375, 1.0, 0.125, 0.5, 0.375, 0.5, 0.375, 0.75, 0.125, 0.75, 0.625, 0.5, 0.875, 0.5, 0.875, 0.75, 0.625, 0.75])
me_cube_009.materials.append(mat_terran___light)
me_cube_009.update()
me_cylinder = bpy.data.meshes.new('Cylinder')
me_cylinder.from_pydata([(0.0, 0.022, -0.2), (0.0, 0.022, 0.2), (0.011, 0.01905, -0.2), (0.011, 0.01905, 0.2), (0.01905, 0.011, -0.2), (0.01905, 0.011, 0.2), (0.022, 0.0, -0.2), (0.022, 0.0, 0.2), (0.01905, -0.011, -0.2), (0.01905, -0.011, 0.2), (0.011, -0.01905, -0.2), (0.011, -0.01905, 0.2), (0.0, -0.022, -0.2), (0.0, -0.022, 0.2), (-0.011, -0.01905, -0.2), (-0.011, -0.01905, 0.2), (-0.01905, -0.011, -0.2), (-0.01905, -0.011, 0.2), (-0.022, 0.0, -0.2), (-0.022, 0.0, 0.2), (-0.01905, 0.011, -0.2), (-0.01905, 0.011, 0.2), (-0.011, 0.01905, -0.2), (-0.011, 0.01905, 0.2)], [], [(0, 1, 3, 2), (2, 3, 5, 4), (4, 5, 7, 6), (6, 7, 9, 8), (8, 9, 11, 10), (10, 11, 13, 12), (12, 13, 15, 14), (14, 15, 17, 16), (16, 17, 19, 18), (18, 19, 21, 20), (3, 1, 23, 21, 19, 17, 15, 13, 11, 9, 7, 5), (20, 21, 23, 22), (22, 23, 1, 0), (0, 2, 4, 6, 8, 10, 12, 14, 16, 18, 20, 22)])
_uv = me_cylinder.uv_layers.new(name='UVMap')
_uv.uv.foreach_set('vector', [1.0, 0.5, 1.0, 1.0, 0.9167, 1.0, 0.9167, 0.5, 0.9167, 0.5, 0.9167, 1.0, 0.8333, 1.0, 0.8333, 0.5, 0.8333, 0.5, 0.8333, 1.0, 0.75, 1.0, 0.75, 0.5, 0.75, 0.5, 0.75, 1.0, 0.6667, 1.0, 0.6667, 0.5, 0.6667, 0.5, 0.6667, 1.0, 0.5833, 1.0, 0.5833, 0.5, 0.5833, 0.5, 0.5833, 1.0, 0.5, 1.0, 0.5, 0.5, 0.5, 0.5, 0.5, 1.0, 0.4167, 1.0, 0.4167, 0.5, 0.4167, 0.5, 0.4167, 1.0, 0.3333, 1.0, 0.3333, 0.5, 0.3333, 0.5, 0.3333, 1.0, 0.25, 1.0, 0.25, 0.5, 0.25, 0.5, 0.25, 1.0, 0.1667, 1.0, 0.1667, 0.5, 0.37, 0.4578, 0.25, 0.49, 0.13, 0.4578, 0.04215, 0.37, 0.01, 0.25, 0.04215, 0.13, 0.13, 0.04215, 0.25, 0.01, 0.37, 0.04215, 0.4578, 0.13, 0.49, 0.25, 0.4578, 0.37, 0.1667, 0.5, 0.1667, 1.0, 0.08333, 1.0, 0.08333, 0.5, 0.08333, 0.5, 0.08333, 1.0, 7.451e-08, 1.0, 7.451e-08, 0.5, 0.75, 0.49, 0.87, 0.4578, 0.9578, 0.37, 0.99, 0.25, 0.9578, 0.13, 0.87, 0.04215, 0.75, 0.01, 0.63, 0.04215, 0.5422, 0.13, 0.51, 0.25, 0.5422, 0.37, 0.63, 0.4578])
me_cylinder.materials.append(mat_terran___trim)
me_cylinder.update()

# ---- objects
ob_openfa_orthographic_30_degree_camera = bpy.data.objects.new('OpenFA orthographic 30 degree camera', cam_camera)
ob_soft_key = bpy.data.objects.new('Soft key', light_area)
ob_cool_fill = bpy.data.objects.new('Cool fill', light_area_001)
ob_copper_rim = bpy.data.objects.new('Copper rim', light_area_002)
ob_foundation_drum = bpy.data.objects.new('Foundation drum', me_foundation_drum_mesh)
ob_stacked_residential_saucer = bpy.data.objects.new('Stacked residential saucer', me_stacked_residential_saucer_mesh)
ob_inset_service_window = bpy.data.objects.new('Inset service window', me_cube)
ob_inset_service_window_001 = bpy.data.objects.new('Inset service window.001', me_cube_001)
ob_inset_service_window_002 = bpy.data.objects.new('Inset service window.002', me_cube_002)
ob_inset_service_window_003 = bpy.data.objects.new('Inset service window.003', me_cube_003)
ob_inset_service_window_004 = bpy.data.objects.new('Inset service window.004', me_cube_004)
ob_stacked_residential_saucer_001 = bpy.data.objects.new('Stacked residential saucer.001', me_stacked_residential_saucer_mesh_001)
ob_inset_service_window_005 = bpy.data.objects.new('Inset service window.005', me_cube_005)
ob_inset_service_window_006 = bpy.data.objects.new('Inset service window.006', me_cube_006)
ob_inset_service_window_007 = bpy.data.objects.new('Inset service window.007', me_cube_007)
ob_inset_service_window_008 = bpy.data.objects.new('Inset service window.008', me_cube_008)
ob_inset_service_window_009 = bpy.data.objects.new('Inset service window.009', me_cube_009)
ob_aerial_stem = bpy.data.objects.new('Aerial stem', me_cylinder)

# ---- transforms, parenting, visibility, modifiers, constraints
ob_openfa_orthographic_30_degree_camera.location = (9.125, -13.69, 12.42)
ob_openfa_orthographic_30_degree_camera.rotation_euler = (0.9599, 5.558e-09, 0.588)
ob_soft_key.location = (-3.0, -5.0, 8.0)
ob_soft_key.rotation_euler = (0.6945, -4.69e-08, -0.5404)
ob_cool_fill.location = (5.0, -1.0, 5.0)
ob_cool_fill.rotation_euler = (0.9056, 4.58e-09, 1.373)
ob_copper_rim.location = (1.0, 5.0, 6.0)
ob_copper_rim.rotation_euler = (0.7952, -6.254e-08, 2.944)
ob_foundation_drum.location = (0.0, 0.0, 0.0)
_m = ob_foundation_drum.modifiers.new('Preserve industrial profile breaks', 'EDGE_SPLIT')
_m.split_angle = 0.5585
ob_stacked_residential_saucer.location = (0.0, 0.0, 0.0)
_m = ob_stacked_residential_saucer.modifiers.new('Preserve industrial profile breaks', 'EDGE_SPLIT')
_m.split_angle = 0.5585
ob_inset_service_window.location = (-0.4, -0.91, 0.7)
_m = ob_inset_service_window.modifiers.new('Manufactured edge bevel', 'BEVEL')
_m.width = 0.014
_m.width_pct = 0.014
_m.segments = 3
_m = ob_inset_service_window.modifiers.new('Weighted corner normals', 'WEIGHTED_NORMAL')
ob_inset_service_window_001.location = (-0.2, -0.91, 0.7)
_m = ob_inset_service_window_001.modifiers.new('Manufactured edge bevel', 'BEVEL')
_m.width = 0.014
_m.width_pct = 0.014
_m.segments = 3
_m = ob_inset_service_window_001.modifiers.new('Weighted corner normals', 'WEIGHTED_NORMAL')
ob_inset_service_window_002.location = (0.0, -0.91, 0.7)
_m = ob_inset_service_window_002.modifiers.new('Manufactured edge bevel', 'BEVEL')
_m.width = 0.014
_m.width_pct = 0.014
_m.segments = 3
_m = ob_inset_service_window_002.modifiers.new('Weighted corner normals', 'WEIGHTED_NORMAL')
ob_inset_service_window_003.location = (0.2, -0.91, 0.7)
_m = ob_inset_service_window_003.modifiers.new('Manufactured edge bevel', 'BEVEL')
_m.width = 0.014
_m.width_pct = 0.014
_m.segments = 3
_m = ob_inset_service_window_003.modifiers.new('Weighted corner normals', 'WEIGHTED_NORMAL')
ob_inset_service_window_004.location = (0.4, -0.91, 0.7)
_m = ob_inset_service_window_004.modifiers.new('Manufactured edge bevel', 'BEVEL')
_m.width = 0.014
_m.width_pct = 0.014
_m.segments = 3
_m = ob_inset_service_window_004.modifiers.new('Weighted corner normals', 'WEIGHTED_NORMAL')
ob_stacked_residential_saucer_001.location = (0.0, 0.0, 0.0)
_m = ob_stacked_residential_saucer_001.modifiers.new('Preserve industrial profile breaks', 'EDGE_SPLIT')
_m.split_angle = 0.5585
ob_inset_service_window_005.location = (-0.4, -0.91, 1.28)
_m = ob_inset_service_window_005.modifiers.new('Manufactured edge bevel', 'BEVEL')
_m.width = 0.014
_m.width_pct = 0.014
_m.segments = 3
_m = ob_inset_service_window_005.modifiers.new('Weighted corner normals', 'WEIGHTED_NORMAL')
ob_inset_service_window_006.location = (-0.2, -0.91, 1.28)
_m = ob_inset_service_window_006.modifiers.new('Manufactured edge bevel', 'BEVEL')
_m.width = 0.014
_m.width_pct = 0.014
_m.segments = 3
_m = ob_inset_service_window_006.modifiers.new('Weighted corner normals', 'WEIGHTED_NORMAL')
ob_inset_service_window_007.location = (0.0, -0.91, 1.28)
_m = ob_inset_service_window_007.modifiers.new('Manufactured edge bevel', 'BEVEL')
_m.width = 0.014
_m.width_pct = 0.014
_m.segments = 3
_m = ob_inset_service_window_007.modifiers.new('Weighted corner normals', 'WEIGHTED_NORMAL')
ob_inset_service_window_008.location = (0.2, -0.91, 1.28)
_m = ob_inset_service_window_008.modifiers.new('Manufactured edge bevel', 'BEVEL')
_m.width = 0.014
_m.width_pct = 0.014
_m.segments = 3
_m = ob_inset_service_window_008.modifiers.new('Weighted corner normals', 'WEIGHTED_NORMAL')
ob_inset_service_window_009.location = (0.4, -0.91, 1.28)
_m = ob_inset_service_window_009.modifiers.new('Manufactured edge bevel', 'BEVEL')
_m.width = 0.014
_m.width_pct = 0.014
_m.segments = 3
_m = ob_inset_service_window_009.modifiers.new('Weighted corner normals', 'WEIGHTED_NORMAL')
ob_aerial_stem.location = (0.0, 0.0, 1.86)
ob_aerial_stem.rotation_euler = (0.0, -0.0, -3.142)
_m = ob_aerial_stem.modifiers.new('Manufactured edge bevel', 'BEVEL')
_m.width = 0.0044
_m.width_pct = 0.0044
_m.segments = 3
_m = ob_aerial_stem.modifiers.new('Weighted corner normals', 'WEIGHTED_NORMAL')

# ---- collection membership
scene.collection.objects.link(ob_openfa_orthographic_30_degree_camera)
scene.collection.objects.link(ob_soft_key)
scene.collection.objects.link(ob_cool_fill)
scene.collection.objects.link(ob_copper_rim)
col_pb00___living_quarters.objects.link(ob_foundation_drum)
col_pb00___living_quarters.objects.link(ob_stacked_residential_saucer)
col_pb00___living_quarters.objects.link(ob_inset_service_window)
col_pb00___living_quarters.objects.link(ob_inset_service_window_001)
col_pb00___living_quarters.objects.link(ob_inset_service_window_002)
col_pb00___living_quarters.objects.link(ob_inset_service_window_003)
col_pb00___living_quarters.objects.link(ob_inset_service_window_004)
col_pb00___living_quarters.objects.link(ob_stacked_residential_saucer_001)
col_pb00___living_quarters.objects.link(ob_inset_service_window_005)
col_pb00___living_quarters.objects.link(ob_inset_service_window_006)
col_pb00___living_quarters.objects.link(ob_inset_service_window_007)
col_pb00___living_quarters.objects.link(ob_inset_service_window_008)
col_pb00___living_quarters.objects.link(ob_inset_service_window_009)
col_pb00___living_quarters.objects.link(ob_aerial_stem)

# ---- scene / render settings (as saved in the file)
scene.camera = ob_openfa_orthographic_30_degree_camera
scene.frame_start = 1; scene.frame_end = 250; scene.frame_set(1)
scene.render.engine = 'CYCLES'
scene.render.resolution_x = 512
scene.render.resolution_y = 512
scene.render.film_transparent = True
scene.cycles.samples = 32
bpy.context.view_layer.update()

